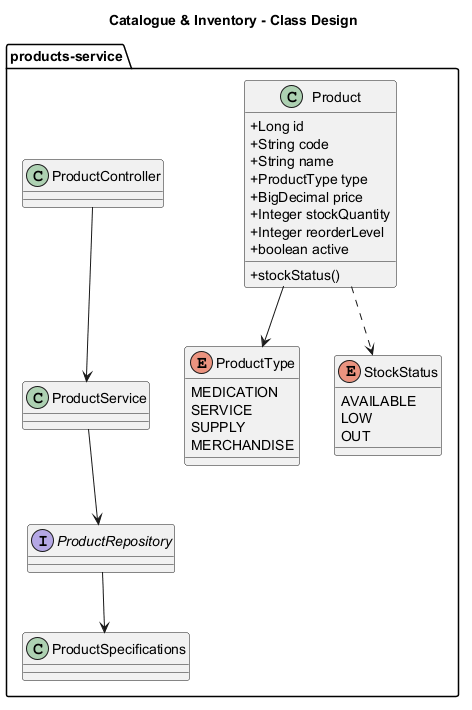

The diagram above was rendered by PlantUML. Its source (embedded in the PNG):
@startuml
title Catalogue & Inventory - Class Design
skinparam classAttributeIconSize 0
skinparam shadowing false

package "products-service" {
  enum ProductType {
    MEDICATION
    SERVICE
    SUPPLY
    MERCHANDISE
  }

  enum StockStatus {
    AVAILABLE
    LOW
    OUT
  }

  class Product {
    +Long id
    +String code
    +String name
    +ProductType type
    +BigDecimal price
    +Integer stockQuantity
    +Integer reorderLevel
    +boolean active
    +stockStatus()
  }

  class ProductController
  class ProductService
  interface ProductRepository
  class ProductSpecifications
}

Product --> ProductType
Product ..> StockStatus
ProductController --> ProductService
ProductService --> ProductRepository
ProductRepository --> ProductSpecifications
@enduml